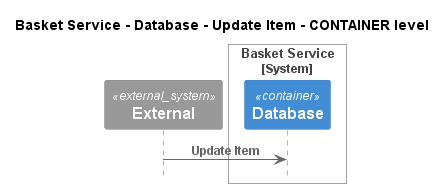

The diagram above was rendered by PlantUML. Its source (embedded in the PNG):
@startuml
!pragma layout smetana
!include ..\..\..\..\..\..\.c4s\C4_Sequence.puml

title Basket Service - Database - Update Item - CONTAINER level

System_Ext(C4InterFlow.SoftwareSystems.ExternalSystem, "External", "")

System_Boundary(ECommercePlatform.SoftwareSystems.BasketService, "Basket Service")
    Container(ECommercePlatform.SoftwareSystems.BasketService.Containers.Database, "Database", "", "")
Boundary_End()

Rel(C4InterFlow.SoftwareSystems.ExternalSystem, ECommercePlatform.SoftwareSystems.BasketService.Containers.Database, "Update Item")


@enduml